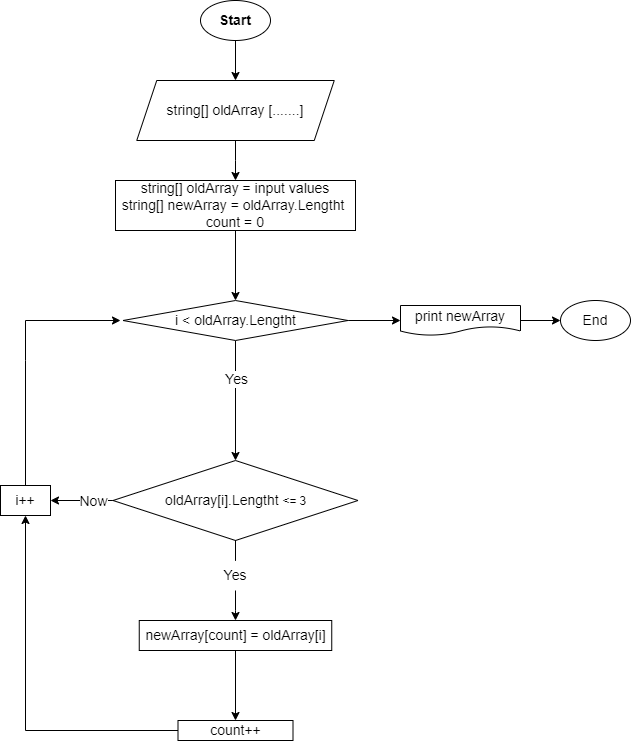

The diagram above was exported from draw.io. Its source (the exported page's mxGraphModel, read from the mxfile embedded in the PNG):
<mxGraphModel dx="1237" dy="719" grid="1" gridSize="10" guides="1" tooltips="1" connect="1" arrows="1" fold="1" page="1" pageScale="1" pageWidth="827" pageHeight="1169" math="0" shadow="0">
  <root>
    <mxCell id="0" />
    <mxCell id="1" parent="0" />
    <mxCell id="oXOZmiuaht2CCDXtUTzr-3" value="" style="edgeStyle=orthogonalEdgeStyle;rounded=0;orthogonalLoop=1;jettySize=auto;html=1;fontSize=14;entryX=0.5;entryY=0;entryDx=0;entryDy=0;" edge="1" parent="1" source="oXOZmiuaht2CCDXtUTzr-1" target="oXOZmiuaht2CCDXtUTzr-4">
      <mxGeometry x="0.0667" relative="1" as="geometry">
        <mxPoint x="400" y="120" as="targetPoint" />
        <Array as="points" />
        <mxPoint as="offset" />
      </mxGeometry>
    </mxCell>
    <mxCell id="oXOZmiuaht2CCDXtUTzr-1" value="&lt;font style=&quot;font-size: 14px;&quot;&gt;&lt;b&gt;Start&lt;/b&gt;&lt;/font&gt;" style="ellipse;whiteSpace=wrap;html=1;" vertex="1" parent="1">
      <mxGeometry x="360" y="10" width="70" height="40" as="geometry" />
    </mxCell>
    <mxCell id="oXOZmiuaht2CCDXtUTzr-5" value="" style="edgeStyle=orthogonalEdgeStyle;rounded=0;orthogonalLoop=1;jettySize=auto;html=1;fontSize=14;entryX=0.5;entryY=0;entryDx=0;entryDy=0;" edge="1" parent="1" source="oXOZmiuaht2CCDXtUTzr-2" target="oXOZmiuaht2CCDXtUTzr-8">
      <mxGeometry relative="1" as="geometry">
        <mxPoint x="395" y="320" as="targetPoint" />
      </mxGeometry>
    </mxCell>
    <mxCell id="oXOZmiuaht2CCDXtUTzr-2" value="string[] oldArray = input values&lt;br&gt;string[] newArray = oldArray.Lengtht&amp;nbsp;&lt;br&gt;count = 0" style="whiteSpace=wrap;html=1;fontSize=14;" vertex="1" parent="1">
      <mxGeometry x="275" y="190" width="240" height="50" as="geometry" />
    </mxCell>
    <mxCell id="oXOZmiuaht2CCDXtUTzr-7" value="" style="edgeStyle=orthogonalEdgeStyle;rounded=0;orthogonalLoop=1;jettySize=auto;html=1;fontSize=14;" edge="1" parent="1" source="oXOZmiuaht2CCDXtUTzr-4" target="oXOZmiuaht2CCDXtUTzr-2">
      <mxGeometry relative="1" as="geometry" />
    </mxCell>
    <mxCell id="oXOZmiuaht2CCDXtUTzr-4" value="string[] oldArray [.......]" style="shape=parallelogram;perimeter=parallelogramPerimeter;whiteSpace=wrap;html=1;fixedSize=1;fontSize=14;" vertex="1" parent="1">
      <mxGeometry x="296.25" y="90" width="197.5" height="60" as="geometry" />
    </mxCell>
    <mxCell id="oXOZmiuaht2CCDXtUTzr-10" value="" style="edgeStyle=orthogonalEdgeStyle;rounded=0;orthogonalLoop=1;jettySize=auto;html=1;fontSize=14;" edge="1" parent="1" source="oXOZmiuaht2CCDXtUTzr-8" target="oXOZmiuaht2CCDXtUTzr-9">
      <mxGeometry relative="1" as="geometry" />
    </mxCell>
    <mxCell id="oXOZmiuaht2CCDXtUTzr-23" value="Yes" style="edgeLabel;html=1;align=center;verticalAlign=middle;resizable=0;points=[];fontSize=14;" vertex="1" connectable="0" parent="oXOZmiuaht2CCDXtUTzr-10">
      <mxGeometry x="-0.3667" relative="1" as="geometry">
        <mxPoint as="offset" />
      </mxGeometry>
    </mxCell>
    <mxCell id="oXOZmiuaht2CCDXtUTzr-25" value="" style="edgeStyle=orthogonalEdgeStyle;rounded=0;orthogonalLoop=1;jettySize=auto;html=1;fontSize=14;" edge="1" parent="1" source="oXOZmiuaht2CCDXtUTzr-8" target="oXOZmiuaht2CCDXtUTzr-24">
      <mxGeometry relative="1" as="geometry" />
    </mxCell>
    <mxCell id="oXOZmiuaht2CCDXtUTzr-8" value="i &amp;lt; oldArray.Lengtht" style="rhombus;whiteSpace=wrap;html=1;fontSize=14;" vertex="1" parent="1">
      <mxGeometry x="282.5" y="310" width="225" height="40" as="geometry" />
    </mxCell>
    <mxCell id="oXOZmiuaht2CCDXtUTzr-12" value="" style="edgeStyle=orthogonalEdgeStyle;rounded=0;orthogonalLoop=1;jettySize=auto;html=1;fontSize=14;startArrow=none;" edge="1" parent="1" source="oXOZmiuaht2CCDXtUTzr-19" target="oXOZmiuaht2CCDXtUTzr-11">
      <mxGeometry relative="1" as="geometry" />
    </mxCell>
    <mxCell id="oXOZmiuaht2CCDXtUTzr-16" value="" style="edgeStyle=orthogonalEdgeStyle;rounded=0;orthogonalLoop=1;jettySize=auto;html=1;fontSize=14;" edge="1" parent="1" source="oXOZmiuaht2CCDXtUTzr-9" target="oXOZmiuaht2CCDXtUTzr-15">
      <mxGeometry relative="1" as="geometry" />
    </mxCell>
    <mxCell id="oXOZmiuaht2CCDXtUTzr-21" value="Now" style="edgeLabel;html=1;align=center;verticalAlign=middle;resizable=0;points=[];fontSize=14;" vertex="1" connectable="0" parent="oXOZmiuaht2CCDXtUTzr-16">
      <mxGeometry x="-0.3547" relative="1" as="geometry">
        <mxPoint as="offset" />
      </mxGeometry>
    </mxCell>
    <mxCell id="oXOZmiuaht2CCDXtUTzr-9" value="oldArray[i].Lengtht &lt;span style=&quot;font-size: 11.6667px;&quot;&gt;&amp;lt;= 3&lt;/span&gt;" style="rhombus;whiteSpace=wrap;html=1;fontSize=14;" vertex="1" parent="1">
      <mxGeometry x="272.5" y="470" width="245" height="80" as="geometry" />
    </mxCell>
    <mxCell id="oXOZmiuaht2CCDXtUTzr-14" value="" style="edgeStyle=orthogonalEdgeStyle;rounded=0;orthogonalLoop=1;jettySize=auto;html=1;fontSize=14;" edge="1" parent="1" source="oXOZmiuaht2CCDXtUTzr-11" target="oXOZmiuaht2CCDXtUTzr-13">
      <mxGeometry relative="1" as="geometry" />
    </mxCell>
    <mxCell id="oXOZmiuaht2CCDXtUTzr-11" value="newArray[count] = oldArray[i]" style="whiteSpace=wrap;html=1;fontSize=14;" vertex="1" parent="1">
      <mxGeometry x="298.75" y="630" width="192.5" height="30" as="geometry" />
    </mxCell>
    <mxCell id="oXOZmiuaht2CCDXtUTzr-17" style="edgeStyle=orthogonalEdgeStyle;rounded=0;orthogonalLoop=1;jettySize=auto;html=1;entryX=0.5;entryY=1;entryDx=0;entryDy=0;fontSize=14;" edge="1" parent="1" source="oXOZmiuaht2CCDXtUTzr-13" target="oXOZmiuaht2CCDXtUTzr-15">
      <mxGeometry relative="1" as="geometry" />
    </mxCell>
    <mxCell id="oXOZmiuaht2CCDXtUTzr-13" value="count++" style="rounded=0;whiteSpace=wrap;html=1;fontSize=14;" vertex="1" parent="1">
      <mxGeometry x="337.5" y="730" width="115" height="20" as="geometry" />
    </mxCell>
    <mxCell id="oXOZmiuaht2CCDXtUTzr-22" style="edgeStyle=orthogonalEdgeStyle;rounded=0;orthogonalLoop=1;jettySize=auto;html=1;fontSize=14;" edge="1" parent="1" source="oXOZmiuaht2CCDXtUTzr-15">
      <mxGeometry relative="1" as="geometry">
        <mxPoint x="280" y="330" as="targetPoint" />
        <Array as="points">
          <mxPoint x="185" y="370" />
          <mxPoint x="185" y="370" />
        </Array>
      </mxGeometry>
    </mxCell>
    <mxCell id="oXOZmiuaht2CCDXtUTzr-15" value="i++" style="rounded=0;whiteSpace=wrap;html=1;fontSize=14;" vertex="1" parent="1">
      <mxGeometry x="160" y="495" width="50" height="30" as="geometry" />
    </mxCell>
    <mxCell id="oXOZmiuaht2CCDXtUTzr-18" style="edgeStyle=orthogonalEdgeStyle;rounded=0;orthogonalLoop=1;jettySize=auto;html=1;exitX=0.5;exitY=1;exitDx=0;exitDy=0;fontSize=14;" edge="1" parent="1" source="oXOZmiuaht2CCDXtUTzr-13" target="oXOZmiuaht2CCDXtUTzr-13">
      <mxGeometry relative="1" as="geometry" />
    </mxCell>
    <mxCell id="oXOZmiuaht2CCDXtUTzr-19" value="Yes" style="text;html=1;strokeColor=none;fillColor=none;align=center;verticalAlign=middle;whiteSpace=wrap;rounded=0;fontSize=14;" vertex="1" parent="1">
      <mxGeometry x="365" y="570" width="60" height="30" as="geometry" />
    </mxCell>
    <mxCell id="oXOZmiuaht2CCDXtUTzr-20" value="" style="edgeStyle=orthogonalEdgeStyle;rounded=0;orthogonalLoop=1;jettySize=auto;html=1;fontSize=14;endArrow=none;" edge="1" parent="1" source="oXOZmiuaht2CCDXtUTzr-9" target="oXOZmiuaht2CCDXtUTzr-19">
      <mxGeometry relative="1" as="geometry">
        <mxPoint x="395" y="550" as="sourcePoint" />
        <mxPoint x="395" y="630" as="targetPoint" />
      </mxGeometry>
    </mxCell>
    <mxCell id="oXOZmiuaht2CCDXtUTzr-27" value="" style="edgeStyle=orthogonalEdgeStyle;rounded=0;orthogonalLoop=1;jettySize=auto;html=1;fontSize=14;" edge="1" parent="1" source="oXOZmiuaht2CCDXtUTzr-24" target="oXOZmiuaht2CCDXtUTzr-26">
      <mxGeometry relative="1" as="geometry" />
    </mxCell>
    <mxCell id="oXOZmiuaht2CCDXtUTzr-24" value="print newArray" style="shape=document;whiteSpace=wrap;html=1;boundedLbl=1;fontSize=14;" vertex="1" parent="1">
      <mxGeometry x="560" y="315" width="120" height="30" as="geometry" />
    </mxCell>
    <mxCell id="oXOZmiuaht2CCDXtUTzr-26" value="End" style="ellipse;whiteSpace=wrap;html=1;fontSize=14;" vertex="1" parent="1">
      <mxGeometry x="720" y="310" width="70" height="40" as="geometry" />
    </mxCell>
  </root>
</mxGraphModel>